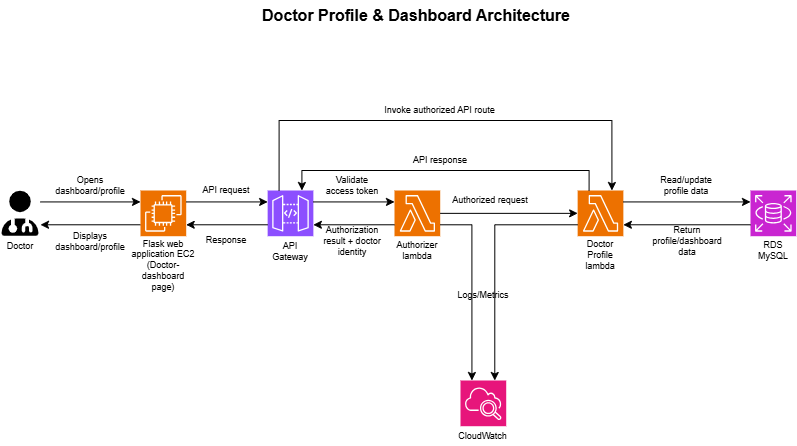

The diagram above was exported from draw.io. Its source (the exported page's mxGraphModel, read from the mxfile embedded in the PNG):
<mxGraphModel dx="920" dy="501" grid="1" gridSize="10" guides="1" tooltips="1" connect="1" arrows="1" fold="1" page="1" pageScale="1" pageWidth="980" pageHeight="690" math="0" shadow="0">
  <root>
    <mxCell id="0" />
    <mxCell id="1" parent="0" />
    <mxCell id="XIOG_AkW4xtAj2HXXgZE-1" parent="1" style="shape=image;html=1;verticalAlign=top;verticalLabelPosition=bottom;labelBackgroundColor=#ffffff;imageAspect=0;aspect=fixed;image=https://icons.diagrams.net/assets/font-awesome/1/User_Doctor.svg;labelPerimeter=1;" value="" vertex="1">
      <mxGeometry height="45.71" width="40" x="100" y="270" as="geometry" />
    </mxCell>
    <mxCell id="XIOG_AkW4xtAj2HXXgZE-2" parent="1" style="text;html=1;whiteSpace=wrap;strokeColor=none;fillColor=none;align=center;verticalAlign=middle;rounded=0;fontSize=9;" value="Doctor" vertex="1">
      <mxGeometry height="20" width="40" x="100" y="315.71" as="geometry" />
    </mxCell>
    <mxCell id="XIOG_AkW4xtAj2HXXgZE-34" edge="1" parent="1" source="XIOG_AkW4xtAj2HXXgZE-3" style="edgeStyle=orthogonalEdgeStyle;rounded=0;orthogonalLoop=1;jettySize=auto;html=1;exitX=0;exitY=0.75;exitDx=0;exitDy=0;exitPerimeter=0;entryX=1;entryY=0.75;entryDx=0;entryDy=0;defaultLabelBackgroundColor=page;" target="XIOG_AkW4xtAj2HXXgZE-1">
      <mxGeometry relative="1" as="geometry" />
    </mxCell>
    <mxCell id="XIOG_AkW4xtAj2HXXgZE-3" parent="1" style="sketch=0;points=[[0,0,0],[0.25,0,0],[0.5,0,0],[0.75,0,0],[1,0,0],[0,1,0],[0.25,1,0],[0.5,1,0],[0.75,1,0],[1,1,0],[0,0.25,0],[0,0.5,0],[0,0.75,0],[1,0.25,0],[1,0.5,0],[1,0.75,0]];outlineConnect=0;fontColor=#232F3E;fillColor=#ED7100;strokeColor=#ffffff;dashed=0;verticalLabelPosition=bottom;verticalAlign=top;align=center;html=1;fontSize=12;fontStyle=0;aspect=fixed;shape=mxgraph.aws4.resourceIcon;resIcon=mxgraph.aws4.ec2;labelPerimeter=1;" value="" vertex="1">
      <mxGeometry height="45.71" width="45.71" x="240" y="270" as="geometry" />
    </mxCell>
    <mxCell id="XIOG_AkW4xtAj2HXXgZE-4" parent="1" style="text;html=1;whiteSpace=wrap;strokeColor=none;fillColor=none;align=center;verticalAlign=middle;rounded=0;fontSize=9;" value="Flask web application EC2 (Doctor-dashboard page)" vertex="1">
      <mxGeometry height="30" width="67.86" x="228.92" y="330" as="geometry" />
    </mxCell>
    <mxCell id="XIOG_AkW4xtAj2HXXgZE-5" parent="1" style="sketch=0;points=[[0,0,0],[0.25,0,0],[0.5,0,0],[0.75,0,0],[1,0,0],[0,1,0],[0.25,1,0],[0.5,1,0],[0.75,1,0],[1,1,0],[0,0.25,0],[0,0.5,0],[0,0.75,0],[1,0.25,0],[1,0.5,0],[1,0.75,0]];outlineConnect=0;fontColor=#232F3E;fillColor=#8C4FFF;strokeColor=#ffffff;dashed=0;verticalLabelPosition=bottom;verticalAlign=top;align=center;html=1;fontSize=12;fontStyle=0;aspect=fixed;shape=mxgraph.aws4.resourceIcon;resIcon=mxgraph.aws4.api_gateway;labelPerimeter=1;" value="" vertex="1">
      <mxGeometry height="45.71" width="45.71" x="367.15" y="270" as="geometry" />
    </mxCell>
    <mxCell id="XIOG_AkW4xtAj2HXXgZE-6" parent="1" style="text;html=1;whiteSpace=wrap;strokeColor=none;fillColor=none;align=center;verticalAlign=middle;rounded=0;fontSize=9;" value="API Gateway" vertex="1">
      <mxGeometry height="30" width="40" x="370" y="315.71" as="geometry" />
    </mxCell>
    <mxCell id="XIOG_AkW4xtAj2HXXgZE-7" edge="1" parent="1" source="XIOG_AkW4xtAj2HXXgZE-1" style="edgeStyle=orthogonalEdgeStyle;rounded=0;orthogonalLoop=1;jettySize=auto;html=1;exitX=1;exitY=0.25;exitDx=0;exitDy=0;entryX=0;entryY=0.25;entryDx=0;entryDy=0;entryPerimeter=0;defaultLabelBackgroundColor=page;" target="XIOG_AkW4xtAj2HXXgZE-3">
      <mxGeometry relative="1" x="0.1023" as="geometry" />
    </mxCell>
    <mxCell id="XIOG_AkW4xtAj2HXXgZE-8" edge="1" parent="1" source="XIOG_AkW4xtAj2HXXgZE-3" style="edgeStyle=orthogonalEdgeStyle;rounded=0;orthogonalLoop=1;jettySize=auto;html=1;exitX=1;exitY=0.25;exitDx=0;exitDy=0;exitPerimeter=0;entryX=0;entryY=0.25;entryDx=0;entryDy=0;entryPerimeter=0;defaultLabelBackgroundColor=page;" target="XIOG_AkW4xtAj2HXXgZE-5">
      <mxGeometry relative="1" x="0.1298" as="geometry" />
    </mxCell>
    <mxCell id="XIOG_AkW4xtAj2HXXgZE-9" parent="1" style="sketch=0;points=[[0,0,0],[0.25,0,0],[0.5,0,0],[0.75,0,0],[1,0,0],[0,1,0],[0.25,1,0],[0.5,1,0],[0.75,1,0],[1,1,0],[0,0.25,0],[0,0.5,0],[0,0.75,0],[1,0.25,0],[1,0.5,0],[1,0.75,0]];outlineConnect=0;fontColor=#232F3E;fillColor=#ED7100;strokeColor=#ffffff;dashed=0;verticalLabelPosition=bottom;verticalAlign=top;align=center;html=1;fontSize=12;fontStyle=0;aspect=fixed;shape=mxgraph.aws4.resourceIcon;resIcon=mxgraph.aws4.lambda;labelPerimeter=1;" value="" vertex="1">
      <mxGeometry height="45.71" width="45.71" x="494" y="270" as="geometry" />
    </mxCell>
    <mxCell id="XIOG_AkW4xtAj2HXXgZE-11" edge="1" parent="1" source="XIOG_AkW4xtAj2HXXgZE-5" style="edgeStyle=orthogonalEdgeStyle;rounded=0;orthogonalLoop=1;jettySize=auto;html=1;exitX=1;exitY=0.25;exitDx=0;exitDy=0;exitPerimeter=0;entryX=0;entryY=0.25;entryDx=0;entryDy=0;entryPerimeter=0;defaultLabelBackgroundColor=page;" target="XIOG_AkW4xtAj2HXXgZE-9">
      <mxGeometry relative="1" x="0.1334" as="geometry" />
    </mxCell>
    <mxCell id="XIOG_AkW4xtAj2HXXgZE-20" parent="1" style="sketch=0;points=[[0,0,0],[0.25,0,0],[0.5,0,0],[0.75,0,0],[1,0,0],[0,1,0],[0.25,1,0],[0.5,1,0],[0.75,1,0],[1,1,0],[0,0.25,0],[0,0.5,0],[0,0.75,0],[1,0.25,0],[1,0.5,0],[1,0.75,0]];outlineConnect=0;fontColor=#232F3E;fillColor=#ED7100;strokeColor=#ffffff;dashed=0;verticalLabelPosition=bottom;verticalAlign=top;align=center;html=1;fontSize=12;fontStyle=0;aspect=fixed;shape=mxgraph.aws4.resourceIcon;resIcon=mxgraph.aws4.lambda;labelPerimeter=1;" value="" vertex="1">
      <mxGeometry height="45.71" width="45.71" x="677.15" y="270" as="geometry" />
    </mxCell>
    <mxCell id="XIOG_AkW4xtAj2HXXgZE-35" edge="1" parent="1" source="XIOG_AkW4xtAj2HXXgZE-5" style="edgeStyle=orthogonalEdgeStyle;rounded=0;orthogonalLoop=1;jettySize=auto;html=1;exitX=0;exitY=0.75;exitDx=0;exitDy=0;exitPerimeter=0;entryX=1;entryY=0.75;entryDx=0;entryDy=0;entryPerimeter=0;defaultLabelBackgroundColor=page;" target="XIOG_AkW4xtAj2HXXgZE-3">
      <mxGeometry relative="1" as="geometry" />
    </mxCell>
    <mxCell id="XIOG_AkW4xtAj2HXXgZE-36" parent="1" style="text;html=1;whiteSpace=wrap;strokeColor=none;fillColor=none;align=center;verticalAlign=middle;rounded=0;fontSize=9;" value="Authorizer lambda" vertex="1">
      <mxGeometry height="30" width="45.71" x="494" y="315" as="geometry" />
    </mxCell>
    <mxCell id="XIOG_AkW4xtAj2HXXgZE-38" parent="1" style="text;html=1;whiteSpace=wrap;strokeColor=none;fillColor=none;align=center;verticalAlign=middle;rounded=0;fontSize=9;" value="Doctor Profile lambda" vertex="1">
      <mxGeometry height="30" width="45.71" x="677.15" y="320" as="geometry" />
    </mxCell>
    <mxCell id="XIOG_AkW4xtAj2HXXgZE-39" edge="1" parent="1" source="XIOG_AkW4xtAj2HXXgZE-9" style="edgeStyle=orthogonalEdgeStyle;rounded=0;orthogonalLoop=1;jettySize=auto;html=1;exitX=1;exitY=0.5;exitDx=0;exitDy=0;exitPerimeter=0;entryX=0;entryY=0.5;entryDx=0;entryDy=0;entryPerimeter=0;defaultLabelBackgroundColor=page;" target="XIOG_AkW4xtAj2HXXgZE-20">
      <mxGeometry relative="1" as="geometry" />
    </mxCell>
    <mxCell id="XIOG_AkW4xtAj2HXXgZE-40" parent="1" style="sketch=0;points=[[0,0,0],[0.25,0,0],[0.5,0,0],[0.75,0,0],[1,0,0],[0,1,0],[0.25,1,0],[0.5,1,0],[0.75,1,0],[1,1,0],[0,0.25,0],[0,0.5,0],[0,0.75,0],[1,0.25,0],[1,0.5,0],[1,0.75,0]];outlineConnect=0;fontColor=#232F3E;fillColor=#C925D1;strokeColor=#ffffff;dashed=0;verticalLabelPosition=bottom;verticalAlign=top;align=center;html=1;fontSize=12;fontStyle=0;aspect=fixed;shape=mxgraph.aws4.resourceIcon;resIcon=mxgraph.aws4.rds;labelPerimeter=1;" value="" vertex="1">
      <mxGeometry height="45.71" width="45.71" x="850" y="270" as="geometry" />
    </mxCell>
    <mxCell id="XIOG_AkW4xtAj2HXXgZE-42" parent="1" style="text;html=1;whiteSpace=wrap;strokeColor=none;fillColor=none;align=center;verticalAlign=middle;rounded=0;fontSize=9;" value="RDS MySQL" vertex="1">
      <mxGeometry height="20" width="45.71" x="850" y="320" as="geometry" />
    </mxCell>
    <mxCell id="XIOG_AkW4xtAj2HXXgZE-45" parent="1" style="sketch=0;points=[[0,0,0],[0.25,0,0],[0.5,0,0],[0.75,0,0],[1,0,0],[0,1,0],[0.25,1,0],[0.5,1,0],[0.75,1,0],[1,1,0],[0,0.25,0],[0,0.5,0],[0,0.75,0],[1,0.25,0],[1,0.5,0],[1,0.75,0]];points=[[0,0,0],[0.25,0,0],[0.5,0,0],[0.75,0,0],[1,0,0],[0,1,0],[0.25,1,0],[0.5,1,0],[0.75,1,0],[1,1,0],[0,0.25,0],[0,0.5,0],[0,0.75,0],[1,0.25,0],[1,0.5,0],[1,0.75,0]];outlineConnect=0;fontColor=#232F3E;fillColor=#E7157B;strokeColor=#ffffff;dashed=0;verticalLabelPosition=bottom;verticalAlign=top;align=center;html=1;fontSize=12;fontStyle=0;aspect=fixed;shape=mxgraph.aws4.resourceIcon;resIcon=mxgraph.aws4.cloudwatch_2;labelPerimeter=1;" value="" vertex="1">
      <mxGeometry height="45.71" width="45.71" x="560" y="460" as="geometry" />
    </mxCell>
    <mxCell id="XIOG_AkW4xtAj2HXXgZE-46" edge="1" parent="1" source="XIOG_AkW4xtAj2HXXgZE-9" style="edgeStyle=orthogonalEdgeStyle;rounded=0;orthogonalLoop=1;jettySize=auto;html=1;exitX=1;exitY=0.75;exitDx=0;exitDy=0;exitPerimeter=0;entryX=0.25;entryY=0;entryDx=0;entryDy=0;entryPerimeter=0;defaultLabelBackgroundColor=page;" target="XIOG_AkW4xtAj2HXXgZE-45">
      <mxGeometry relative="1" as="geometry" />
    </mxCell>
    <mxCell id="XIOG_AkW4xtAj2HXXgZE-48" edge="1" parent="1" source="XIOG_AkW4xtAj2HXXgZE-20" style="edgeStyle=orthogonalEdgeStyle;rounded=0;orthogonalLoop=1;jettySize=auto;html=1;exitX=0;exitY=0.75;exitDx=0;exitDy=0;exitPerimeter=0;entryX=0.75;entryY=0;entryDx=0;entryDy=0;entryPerimeter=0;defaultLabelBackgroundColor=page;" target="XIOG_AkW4xtAj2HXXgZE-45">
      <mxGeometry relative="1" as="geometry" />
    </mxCell>
    <mxCell id="XIOG_AkW4xtAj2HXXgZE-50" parent="1" style="text;html=1;whiteSpace=wrap;strokeColor=none;fillColor=none;align=center;verticalAlign=middle;rounded=0;fontSize=9;" value="CloudWatch" vertex="1">
      <mxGeometry height="20" width="52.85" x="556.43" y="505.71000000000004" as="geometry" />
    </mxCell>
    <mxCell id="XIOG_AkW4xtAj2HXXgZE-51" parent="1" style="text;html=1;whiteSpace=wrap;strokeColor=none;fillColor=none;align=center;verticalAlign=middle;rounded=0;fontSize=9;" value="Opens dashboard/profile" vertex="1">
      <mxGeometry height="30" width="60" x="160" y="250" as="geometry" />
    </mxCell>
    <mxCell id="XIOG_AkW4xtAj2HXXgZE-52" parent="1" style="text;html=1;whiteSpace=wrap;strokeColor=none;fillColor=none;align=center;verticalAlign=middle;rounded=0;fontSize=9;" value="Displays dashboard/profile" vertex="1">
      <mxGeometry height="30" width="60" x="160" y="305.71" as="geometry" />
    </mxCell>
    <mxCell id="XIOG_AkW4xtAj2HXXgZE-53" parent="1" style="text;html=1;whiteSpace=wrap;strokeColor=none;fillColor=none;align=center;verticalAlign=middle;rounded=0;fontSize=9;" value="API request" vertex="1">
      <mxGeometry height="20" width="60" x="296" y="260" as="geometry" />
    </mxCell>
    <mxCell id="XIOG_AkW4xtAj2HXXgZE-54" parent="1" style="text;html=1;whiteSpace=wrap;strokeColor=none;fillColor=none;align=center;verticalAlign=middle;rounded=0;fontSize=9;" value="Response" vertex="1">
      <mxGeometry height="20" width="60" x="296" y="310" as="geometry" />
    </mxCell>
    <mxCell id="XIOG_AkW4xtAj2HXXgZE-55" parent="1" style="text;html=1;whiteSpace=wrap;strokeColor=none;fillColor=none;align=center;verticalAlign=middle;rounded=0;fontSize=9;" value="Validate access token" vertex="1">
      <mxGeometry height="20" width="60" x="422" y="254.99999999999997" as="geometry" />
    </mxCell>
    <mxCell id="XIOG_AkW4xtAj2HXXgZE-56" parent="1" style="text;html=1;whiteSpace=wrap;strokeColor=none;fillColor=none;align=center;verticalAlign=middle;rounded=0;fontSize=9;" value="Authorized request" vertex="1">
      <mxGeometry height="20" width="80" x="550" y="270" as="geometry" />
    </mxCell>
    <mxCell id="XIOG_AkW4xtAj2HXXgZE-57" parent="1" style="text;html=1;whiteSpace=wrap;strokeColor=none;fillColor=none;align=center;verticalAlign=middle;rounded=0;fontSize=9;" value="API response" vertex="1">
      <mxGeometry height="20" width="80" x="500" y="230" as="geometry" />
    </mxCell>
    <mxCell id="XIOG_AkW4xtAj2HXXgZE-58" parent="1" style="text;html=1;whiteSpace=wrap;strokeColor=none;fillColor=none;align=center;verticalAlign=middle;rounded=0;fontSize=9;" value="Read/update profile data" vertex="1">
      <mxGeometry height="30" width="60" x="756" y="250" as="geometry" />
    </mxCell>
    <mxCell id="XIOG_AkW4xtAj2HXXgZE-59" parent="1" style="text;html=1;whiteSpace=wrap;strokeColor=none;fillColor=none;align=center;verticalAlign=middle;rounded=0;fontSize=9;" value="Return profile/dashboard data" vertex="1">
      <mxGeometry height="30" width="67.86" x="753" y="305.71" as="geometry" />
    </mxCell>
    <mxCell id="XIOG_AkW4xtAj2HXXgZE-60" parent="1" style="text;html=1;whiteSpace=wrap;strokeColor=none;fillColor=none;align=center;verticalAlign=middle;rounded=0;fontSize=9;" value="Logs/Metrics" vertex="1">
      <mxGeometry height="30" width="60" x="552.86" y="360" as="geometry" />
    </mxCell>
    <mxCell id="XIOG_AkW4xtAj2HXXgZE-61" parent="1" style="text;html=1;whiteSpace=wrap;strokeColor=none;fillColor=none;align=center;verticalAlign=middle;rounded=0;fontSize=16;fontStyle=1" value="Doctor Profile &amp;amp; Dashboard Architecture" vertex="1">
      <mxGeometry height="30" width="320" x="356" y="80" as="geometry" />
    </mxCell>
    <mxCell id="XIOG_AkW4xtAj2HXXgZE-62" edge="1" parent="1" source="XIOG_AkW4xtAj2HXXgZE-9" style="edgeStyle=orthogonalEdgeStyle;rounded=0;orthogonalLoop=1;jettySize=auto;html=1;exitX=0;exitY=0.75;exitDx=0;exitDy=0;exitPerimeter=0;entryX=1;entryY=0.75;entryDx=0;entryDy=0;entryPerimeter=0;defaultLabelBackgroundColor=page;" target="XIOG_AkW4xtAj2HXXgZE-5">
      <mxGeometry relative="1" as="geometry" />
    </mxCell>
    <mxCell id="XIOG_AkW4xtAj2HXXgZE-63" parent="1" style="text;html=1;whiteSpace=wrap;strokeColor=none;fillColor=none;align=center;verticalAlign=middle;rounded=0;fontSize=9;" value="Authorization result + doctor identity" vertex="1">
      <mxGeometry height="30" width="67.86" x="418" y="305.71" as="geometry" />
    </mxCell>
    <mxCell id="XIOG_AkW4xtAj2HXXgZE-64" edge="1" parent="1" source="XIOG_AkW4xtAj2HXXgZE-20" style="edgeStyle=orthogonalEdgeStyle;rounded=0;orthogonalLoop=1;jettySize=auto;html=1;exitX=1;exitY=0.25;exitDx=0;exitDy=0;exitPerimeter=0;entryX=0;entryY=0.25;entryDx=0;entryDy=0;entryPerimeter=0;defaultLabelBackgroundColor=page;" target="XIOG_AkW4xtAj2HXXgZE-40">
      <mxGeometry relative="1" as="geometry" />
    </mxCell>
    <mxCell id="XIOG_AkW4xtAj2HXXgZE-65" edge="1" parent="1" source="XIOG_AkW4xtAj2HXXgZE-40" style="edgeStyle=orthogonalEdgeStyle;rounded=0;orthogonalLoop=1;jettySize=auto;html=1;exitX=0;exitY=0.75;exitDx=0;exitDy=0;exitPerimeter=0;entryX=1;entryY=0.75;entryDx=0;entryDy=0;entryPerimeter=0;defaultLabelBackgroundColor=page;" target="XIOG_AkW4xtAj2HXXgZE-20">
      <mxGeometry relative="1" as="geometry" />
    </mxCell>
    <mxCell id="XIOG_AkW4xtAj2HXXgZE-66" edge="1" parent="1" source="XIOG_AkW4xtAj2HXXgZE-20" style="edgeStyle=orthogonalEdgeStyle;rounded=0;orthogonalLoop=1;jettySize=auto;html=1;exitX=0.25;exitY=0;exitDx=0;exitDy=0;exitPerimeter=0;entryX=0.75;entryY=0;entryDx=0;entryDy=0;entryPerimeter=0;defaultLabelBackgroundColor=page;" target="XIOG_AkW4xtAj2HXXgZE-5">
      <mxGeometry relative="1" as="geometry" />
    </mxCell>
    <mxCell id="XIOG_AkW4xtAj2HXXgZE-67" edge="1" parent="1" source="XIOG_AkW4xtAj2HXXgZE-5" style="edgeStyle=orthogonalEdgeStyle;rounded=0;orthogonalLoop=1;jettySize=auto;html=1;exitX=0.25;exitY=0;exitDx=0;exitDy=0;exitPerimeter=0;entryX=0.75;entryY=0;entryDx=0;entryDy=0;entryPerimeter=0;defaultLabelBackgroundColor=page;" target="XIOG_AkW4xtAj2HXXgZE-20">
      <mxGeometry relative="1" as="geometry">
        <Array as="points">
          <mxPoint x="378.6" y="200" />
          <mxPoint x="711.4" y="200" />
        </Array>
      </mxGeometry>
    </mxCell>
    <mxCell id="XIOG_AkW4xtAj2HXXgZE-68" parent="1" style="text;html=1;whiteSpace=wrap;strokeColor=none;fillColor=none;align=center;verticalAlign=middle;rounded=0;fontSize=9;" value="Invoke authorized API route" vertex="1">
      <mxGeometry height="20" width="119.28" x="480.36" y="180" as="geometry" />
    </mxCell>
  </root>
</mxGraphModel>